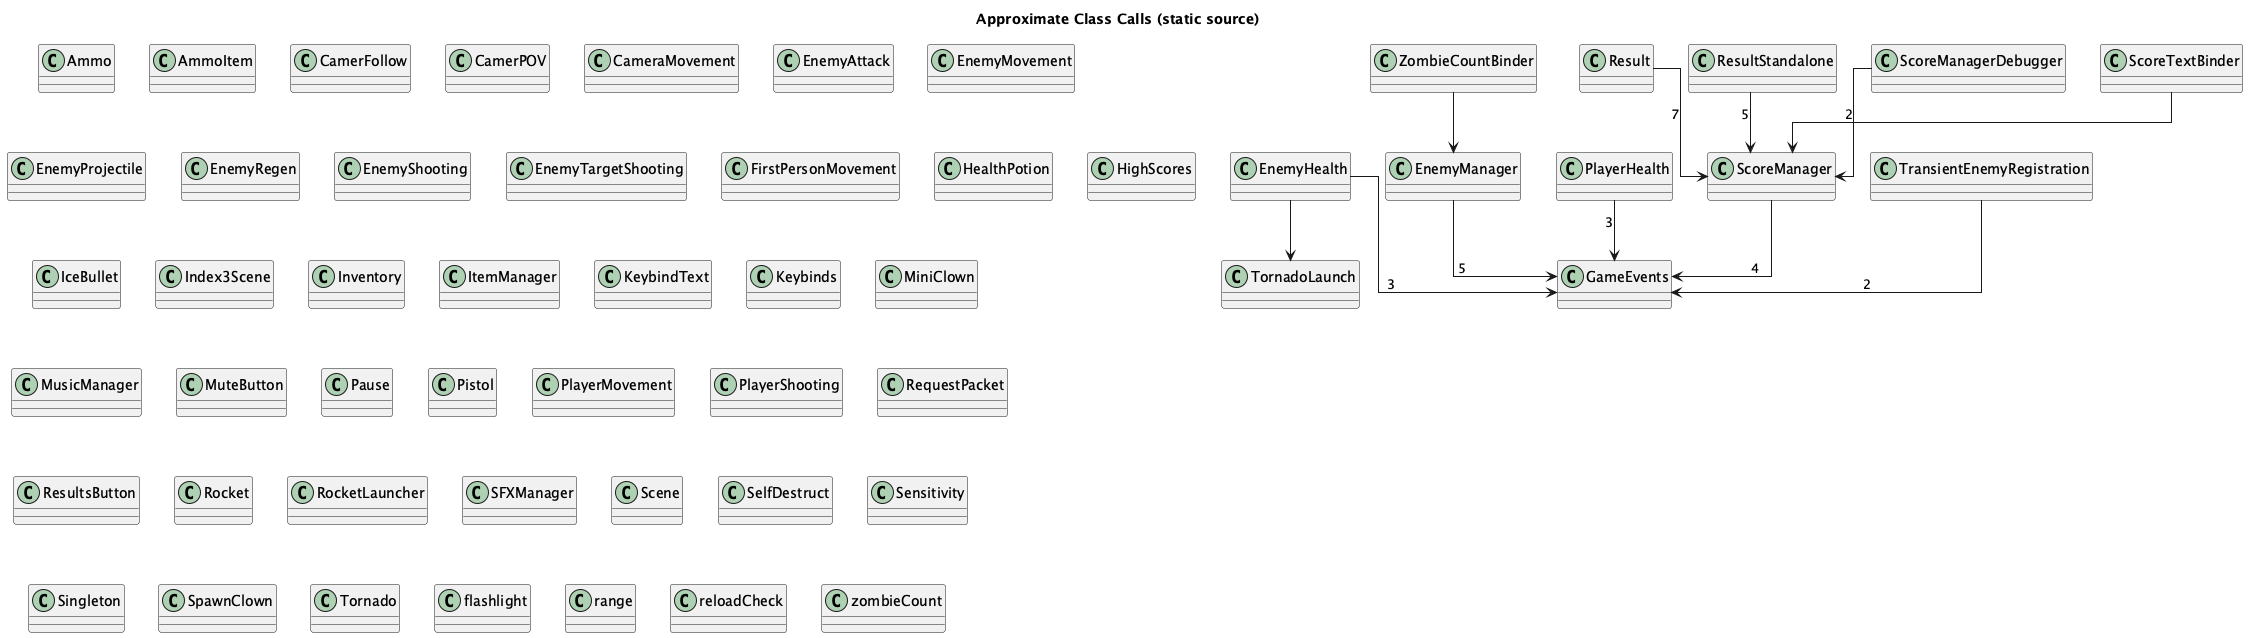

The diagram above was rendered by PlantUML. Its source (embedded in the PNG):
@startuml
title Approximate Class Calls (static source)
skinparam linetype ortho
class Ammo
class AmmoItem
class CamerFollow
class CamerPOV
class CameraMovement
class EnemyAttack
class EnemyHealth
class EnemyManager
class EnemyMovement
class EnemyProjectile
class EnemyRegen
class EnemyShooting
class EnemyTargetShooting
class FirstPersonMovement
class GameEvents
class HealthPotion
class HighScores
class IceBullet
class Index3Scene
class Inventory
class ItemManager
class KeybindText
class Keybinds
class MiniClown
class MusicManager
class MuteButton
class Pause
class Pistol
class PlayerHealth
class PlayerMovement
class PlayerShooting
class RequestPacket
class Result
class ResultStandalone
class ResultsButton
class Rocket
class RocketLauncher
class SFXManager
class Scene
class ScoreManager
class ScoreManagerDebugger
class ScoreTextBinder
class SelfDestruct
class Sensitivity
class Singleton
class SpawnClown
class Tornado
class TornadoLaunch
class TransientEnemyRegistration
class ZombieCountBinder
class flashlight
class range
class reloadCheck
class zombieCount
EnemyHealth --> GameEvents : 3
EnemyHealth --> TornadoLaunch
EnemyManager --> GameEvents : 5
PlayerHealth --> GameEvents : 3
Result --> ScoreManager : 7
ResultStandalone --> ScoreManager : 5
ScoreManager --> GameEvents : 4
ScoreManagerDebugger --> ScoreManager : 2
ScoreTextBinder --> ScoreManager
TransientEnemyRegistration --> GameEvents : 2
ZombieCountBinder --> EnemyManager
@enduml